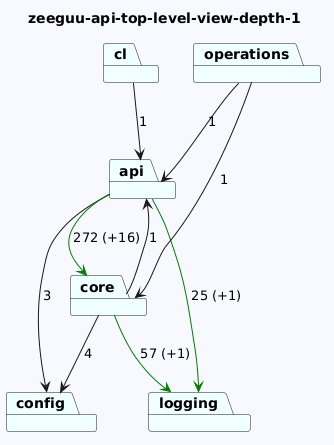

The diagram above was rendered by PlantUML. Its source (embedded in the PNG):
@startuml
skinparam backgroundColor GhostWhite
title zeeguu-api-top-level-view-depth-1
package "config" #Azure
package "api" #Azure
package "logging" #Azure
package "core" #Azure
package "cl" #Azure
package "operations" #Azure

"api"-->"config"  : 3
"api"-->"logging" #Green : 25 (+1)
"api"-->"core" #Green : 272 (+16)

"core"-->"logging" #Green : 57 (+1)
"core"-->"config"  : 4
"core"-->"api"  : 1
"cl"-->"api"  : 1
"operations"-->"api"  : 1
"operations"-->"core"  : 1
@enduml